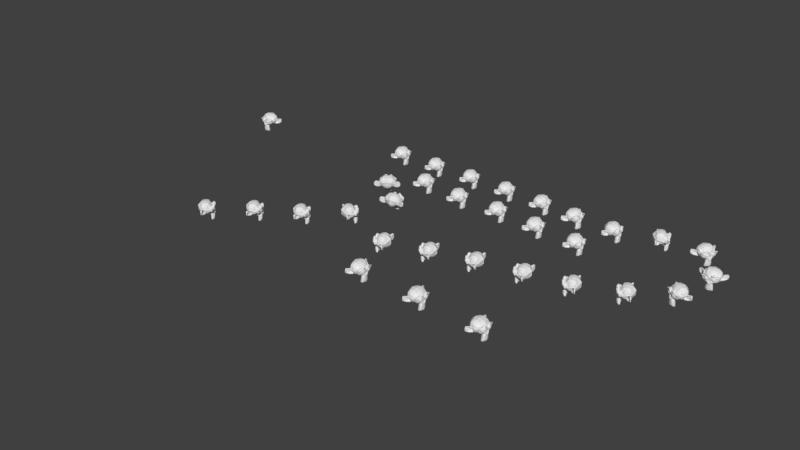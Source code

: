 # Source: clone_curve.blend  (saved by Blender 2.79.1; exported with 4.5.12 LTS)
import bpy
from mathutils import Matrix  # noqa: F401  (used for matrix-valued properties, if any)

bpy.ops.wm.read_factory_settings(use_empty=True)
scene = bpy.context.scene
scene.name = 'Scene'

# ---- collections
col_collection_1 = bpy.data.collections.new('Collection 1'); scene.collection.children.link(col_collection_1)

# ---- world
world_world = bpy.data.worlds.new('World'); scene.world = world_world
world_world.color = (0.05088, 0.05088, 0.05088)
world_world.use_sun_shadow = False
world_world.sun_shadow_jitter_overblur = 0.0
world_world.cycles.sampling_method = 'MANUAL'

# ---- meshes
me_suzanne = bpy.data.meshes.new('Suzanne')
me_suzanne.from_pydata([(0.4375, -0.7656, 0.1641), (-0.4375, -0.7656, 0.1641), (0.5, -0.6875, 0.09375), (-0.5, -0.6875, 0.09375), (0.5469, -0.5781, 0.05469), (-0.5469, -0.5781, 0.05469), (0.3516, -0.6172, -0.02344), (-0.3516, -0.6172, -0.02344), (0.3516, -0.7188, 0.03125), (-0.3516, -0.7188, 0.03125), (0.3516, -0.7812, 0.1328), (-0.3516, -0.7812, 0.1328), (0.2734, -0.7969, 0.1641), (-0.2734, -0.7969, 0.1641), (0.2031, -0.7422, 0.09375), (-0.2031, -0.7422, 0.09375), (0.1562, -0.6484, 0.05469), (-0.1562, -0.6484, 0.05469), (0.07812, -0.6562, 0.2422), (-0.07812, -0.6562, 0.2422), (0.1406, -0.7422, 0.2422), (-0.1406, -0.7422, 0.2422), (0.2422, -0.7969, 0.2422), (-0.2422, -0.7969, 0.2422), (0.2734, -0.7969, 0.3281), (-0.2734, -0.7969, 0.3281), (0.2031, -0.7422, 0.3906), (-0.2031, -0.7422, 0.3906), (0.1562, -0.6484, 0.4375), (-0.1562, -0.6484, 0.4375), (0.3516, -0.6172, 0.5156), (-0.3516, -0.6172, 0.5156), (0.3516, -0.7188, 0.4531), (-0.3516, -0.7188, 0.4531), (0.3516, -0.7812, 0.3594), (-0.3516, -0.7812, 0.3594), (0.4375, -0.7656, 0.3281), (-0.4375, -0.7656, 0.3281), (0.5, -0.6875, 0.3906), (-0.5, -0.6875, 0.3906), (0.5469, -0.5781, 0.4375), (-0.5469, -0.5781, 0.4375), (0.625, -0.5625, 0.2422), (-0.625, -0.5625, 0.2422), (0.5625, -0.6719, 0.2422), (-0.5625, -0.6719, 0.2422), (0.4688, -0.7578, 0.2422), (-0.4688, -0.7578, 0.2422), (0.4766, -0.7734, 0.2422), (-0.4766, -0.7734, 0.2422), (0.4453, -0.7812, 0.3359), (-0.4453, -0.7812, 0.3359), (0.3516, -0.8047, 0.375), (-0.3516, -0.8047, 0.375), (0.2656, -0.8203, 0.3359), (-0.2656, -0.8203, 0.3359), (0.2266, -0.8203, 0.2422), (-0.2266, -0.8203, 0.2422), (0.2656, -0.8203, 0.1562), (-0.2656, -0.8203, 0.1562), (0.3516, -0.8281, 0.2422), (-0.3516, -0.8281, 0.2422), (0.3516, -0.8047, 0.1172), (-0.3516, -0.8047, 0.1172), (0.4453, -0.7812, 0.1562), (-0.4453, -0.7812, 0.1562), (0.0, -0.7422, 0.4297), (0.0, -0.8203, 0.3516), (0.0, -0.7344, -0.6797), (0.0, -0.7812, -0.3203), (0.0, -0.7969, -0.1875), (0.0, -0.7188, -0.7734), (0.0, -0.6016, 0.4062), (0.0, -0.5703, 0.5703), (0.0, 0.5469, 0.8984), (0.0, 0.8516, 0.5625), (0.0, 0.8281, 0.07031), (0.0, 0.3516, -0.3828), (0.2031, -0.5625, -0.1875), (-0.2031, -0.5625, -0.1875), (0.3125, -0.5703, -0.4375), (-0.3125, -0.5703, -0.4375), (0.3516, -0.5703, -0.6953), (-0.3516, -0.5703, -0.6953), (0.3672, -0.5312, -0.8906), (-0.3672, -0.5312, -0.8906), (0.3281, -0.5234, -0.9453), (-0.3281, -0.5234, -0.9453), (0.1797, -0.5547, -0.9688), (-0.1797, -0.5547, -0.9688), (0.0, -0.5781, -0.9844), (0.4375, -0.5312, -0.1406), (-0.4375, -0.5312, -0.1406), (0.6328, -0.5391, -0.03906), (-0.6328, -0.5391, -0.03906), (0.8281, -0.4453, 0.1484), (-0.8281, -0.4453, 0.1484), (0.8594, -0.5938, 0.4297), (-0.8594, -0.5938, 0.4297), (0.7109, -0.625, 0.4844), (-0.7109, -0.625, 0.4844), (0.4922, -0.6875, 0.6016), (-0.4922, -0.6875, 0.6016), (0.3203, -0.7344, 0.7578), (-0.3203, -0.7344, 0.7578), (0.1562, -0.7578, 0.7188), (-0.1562, -0.7578, 0.7188), (0.0625, -0.75, 0.4922), (-0.0625, -0.75, 0.4922), (0.1641, -0.7734, 0.4141), (-0.1641, -0.7734, 0.4141), (0.125, -0.7656, 0.3047), (-0.125, -0.7656, 0.3047), (0.2031, -0.7422, 0.09375), (-0.2031, -0.7422, 0.09375), (0.375, -0.7031, 0.01562), (-0.375, -0.7031, 0.01562), (0.4922, -0.6719, 0.0625), (-0.4922, -0.6719, 0.0625), (0.625, -0.6484, 0.1875), (-0.625, -0.6484, 0.1875), (0.6406, -0.6484, 0.2969), (-0.6406, -0.6484, 0.2969), (0.6016, -0.6641, 0.375), (-0.6016, -0.6641, 0.375), (0.4297, -0.7188, 0.4375), (-0.4297, -0.7188, 0.4375), (0.25, -0.7578, 0.4688), (-0.25, -0.7578, 0.4688), (0.0, -0.7344, -0.7656), (0.1094, -0.7344, -0.7188), (-0.1094, -0.7344, -0.7188), (0.1172, -0.7109, -0.8359), (-0.1172, -0.7109, -0.8359), (0.0625, -0.6953, -0.8828), (-0.0625, -0.6953, -0.8828), (0.0, -0.6875, -0.8906), (0.0, -0.75, -0.1953), (0.0, -0.7422, -0.1406), (0.1016, -0.7422, -0.1484), (-0.1016, -0.7422, -0.1484), (0.125, -0.75, -0.2266), (-0.125, -0.75, -0.2266), (0.08594, -0.7422, -0.2891), (-0.08594, -0.7422, -0.2891), (0.3984, -0.6719, -0.04688), (-0.3984, -0.6719, -0.04688), (0.6172, -0.625, 0.05469), (-0.6172, -0.625, 0.05469), (0.7266, -0.6016, 0.2031), (-0.7266, -0.6016, 0.2031), (0.7422, -0.6562, 0.375), (-0.7422, -0.6562, 0.375), (0.6875, -0.7266, 0.4141), (-0.6875, -0.7266, 0.4141), (0.4375, -0.7969, 0.5469), (-0.4375, -0.7969, 0.5469), (0.3125, -0.8359, 0.6406), (-0.3125, -0.8359, 0.6406), (0.2031, -0.8516, 0.6172), (-0.2031, -0.8516, 0.6172), (0.1016, -0.8438, 0.4297), (-0.1016, -0.8438, 0.4297), (0.125, -0.8125, -0.1016), (-0.125, -0.8125, -0.1016), (0.2109, -0.7109, -0.4453), (-0.2109, -0.7109, -0.4453), (0.25, -0.6875, -0.7031), (-0.25, -0.6875, -0.7031), (0.2656, -0.6641, -0.8203), (-0.2656, -0.6641, -0.8203), (0.2344, -0.6328, -0.9141), (-0.2344, -0.6328, -0.9141), (0.1641, -0.6328, -0.9297), (-0.1641, -0.6328, -0.9297), (0.0, -0.6406, -0.9453), (0.0, -0.7266, 0.04688), (0.0, -0.7656, 0.2109), (0.3281, -0.7422, 0.4766), (-0.3281, -0.7422, 0.4766), (0.1641, -0.75, 0.1406), (-0.1641, -0.75, 0.1406), (0.1328, -0.7578, 0.2109), (-0.1328, -0.7578, 0.2109), (0.1172, -0.7344, -0.6875), (-0.1172, -0.7344, -0.6875), (0.07812, -0.75, -0.4453), (-0.07812, -0.75, -0.4453), (0.0, -0.75, -0.4453), (0.0, -0.7422, -0.3281), (0.09375, -0.7812, -0.2734), (-0.09375, -0.7812, -0.2734), (0.1328, -0.7969, -0.2266), (-0.1328, -0.7969, -0.2266), (0.1094, -0.7812, -0.1328), (-0.1094, -0.7812, -0.1328), (0.03906, -0.7812, -0.125), (-0.03906, -0.7812, -0.125), (0.0, -0.8281, -0.2031), (0.04688, -0.8125, -0.1484), (-0.04688, -0.8125, -0.1484), (0.09375, -0.8125, -0.1562), (-0.09375, -0.8125, -0.1562), (0.1094, -0.8281, -0.2266), (-0.1094, -0.8281, -0.2266), (0.07812, -0.8047, -0.25), (-0.07812, -0.8047, -0.25), (0.0, -0.8047, -0.2891), (0.2578, -0.5547, -0.3125), (-0.2578, -0.5547, -0.3125), (0.1641, -0.7109, -0.2422), (-0.1641, -0.7109, -0.2422), (0.1797, -0.7109, -0.3125), (-0.1797, -0.7109, -0.3125), (0.2344, -0.5547, -0.25), (-0.2344, -0.5547, -0.25), (0.0, -0.6875, -0.875), (0.04688, -0.6875, -0.8672), (-0.04688, -0.6875, -0.8672), (0.09375, -0.7109, -0.8203), (-0.09375, -0.7109, -0.8203), (0.09375, -0.7266, -0.7422), (-0.09375, -0.7266, -0.7422), (0.0, -0.6562, -0.7812), (0.09375, -0.6641, -0.75), (-0.09375, -0.6641, -0.75), (0.09375, -0.6406, -0.8125), (-0.09375, -0.6406, -0.8125), (0.04688, -0.6328, -0.8516), (-0.04688, -0.6328, -0.8516), (0.0, -0.6328, -0.8594), (0.1719, -0.7812, 0.2188), (-0.1719, -0.7812, 0.2188), (0.1875, -0.7734, 0.1562), (-0.1875, -0.7734, 0.1562), (0.3359, -0.7578, 0.4297), (-0.3359, -0.7578, 0.4297), (0.2734, -0.7734, 0.4219), (-0.2734, -0.7734, 0.4219), (0.4219, -0.7734, 0.3984), (-0.4219, -0.7734, 0.3984), (0.5625, -0.6953, 0.3516), (-0.5625, -0.6953, 0.3516), (0.5859, -0.6875, 0.2891), (-0.5859, -0.6875, 0.2891), (0.5781, -0.6797, 0.1953), (-0.5781, -0.6797, 0.1953), (0.4766, -0.7188, 0.1016), (-0.4766, -0.7188, 0.1016), (0.375, -0.7422, 0.0625), (-0.375, -0.7422, 0.0625), (0.2266, -0.7812, 0.1094), (-0.2266, -0.7812, 0.1094), (0.1797, -0.7812, 0.2969), (-0.1797, -0.7812, 0.2969), (0.2109, -0.7812, 0.375), (-0.2109, -0.7812, 0.375), (0.2344, -0.7578, 0.3594), (-0.2344, -0.7578, 0.3594), (0.1953, -0.7578, 0.2969), (-0.1953, -0.7578, 0.2969), (0.2422, -0.7578, 0.125), (-0.2422, -0.7578, 0.125), (0.375, -0.7266, 0.08594), (-0.375, -0.7266, 0.08594), (0.4609, -0.7031, 0.1172), (-0.4609, -0.7031, 0.1172), (0.5469, -0.6719, 0.2109), (-0.5469, -0.6719, 0.2109), (0.5547, -0.6719, 0.2812), (-0.5547, -0.6719, 0.2812), (0.5312, -0.6797, 0.3359), (-0.5312, -0.6797, 0.3359), (0.4141, -0.75, 0.3906), (-0.4141, -0.75, 0.3906), (0.2812, -0.7656, 0.3984), (-0.2812, -0.7656, 0.3984), (0.3359, -0.75, 0.4062), (-0.3359, -0.75, 0.4062), (0.2031, -0.75, 0.1719), (-0.2031, -0.75, 0.1719), (0.1953, -0.75, 0.2266), (-0.1953, -0.75, 0.2266), (0.1094, -0.6094, 0.4609), (-0.1094, -0.6094, 0.4609), (0.1953, -0.6172, 0.6641), (-0.1953, -0.6172, 0.6641), (0.3359, -0.5938, 0.6875), (-0.3359, -0.5938, 0.6875), (0.4844, -0.5547, 0.5547), (-0.4844, -0.5547, 0.5547), (0.6797, -0.4922, 0.4531), (-0.6797, -0.4922, 0.4531), (0.7969, -0.4609, 0.4062), (-0.7969, -0.4609, 0.4062), (0.7734, -0.375, 0.1641), (-0.7734, -0.375, 0.1641), (0.6016, -0.4141, 0.0), (-0.6016, -0.4141, 0.0), (0.4375, -0.4688, -0.09375), (-0.4375, -0.4688, -0.09375), (0.0, -0.2891, 0.8984), (0.0, 0.07812, 0.9844), (0.0, 0.6719, -0.1953), (0.0, -0.1875, -0.4609), (0.0, -0.4609, -0.9766), (0.0, -0.3438, -0.8047), (0.0, -0.3203, -0.5703), (0.0, -0.2812, -0.4844), (0.8516, -0.05469, 0.2344), (-0.8516, -0.05469, 0.2344), (0.8594, 0.04688, 0.3203), (-0.8594, 0.04688, 0.3203), (0.7734, 0.4375, 0.2656), (-0.7734, 0.4375, 0.2656), (0.4609, 0.7031, 0.4375), (-0.4609, 0.7031, 0.4375), (0.7344, -0.07031, -0.04688), (-0.7344, -0.07031, -0.04688), (0.5938, 0.1641, -0.125), (-0.5938, 0.1641, -0.125), (0.6406, 0.4297, -0.007812), (-0.6406, 0.4297, -0.007812), (0.3359, 0.6641, 0.05469), (-0.3359, 0.6641, 0.05469), (0.2344, -0.4062, -0.3516), (-0.2344, -0.4062, -0.3516), (0.1797, -0.2578, -0.4141), (-0.1797, -0.2578, -0.4141), (0.2891, -0.3828, -0.7109), (-0.2891, -0.3828, -0.7109), (0.25, -0.3906, -0.5), (-0.25, -0.3906, -0.5), (0.3281, -0.3984, -0.9141), (-0.3281, -0.3984, -0.9141), (0.1406, -0.3672, -0.7578), (-0.1406, -0.3672, -0.7578), (0.125, -0.3594, -0.5391), (-0.125, -0.3594, -0.5391), (0.1641, -0.4375, -0.9453), (-0.1641, -0.4375, -0.9453), (0.2188, -0.4297, -0.2812), (-0.2188, -0.4297, -0.2812), (0.2109, -0.4688, -0.2266), (-0.2109, -0.4688, -0.2266), (0.2031, -0.5, -0.1719), (-0.2031, -0.5, -0.1719), (0.2109, -0.1641, -0.3906), (-0.2109, -0.1641, -0.3906), (0.2969, 0.2656, -0.3125), (-0.2969, 0.2656, -0.3125), (0.3438, 0.5391, -0.1484), (-0.3438, 0.5391, -0.1484), (0.4531, 0.3828, 0.8672), (-0.4531, 0.3828, 0.8672), (0.4531, 0.07031, 0.9297), (-0.4531, 0.07031, 0.9297), (0.4531, -0.2344, 0.8516), (-0.4531, -0.2344, 0.8516), (0.4609, -0.4297, 0.5234), (-0.4609, -0.4297, 0.5234), (0.7266, -0.3359, 0.4062), (-0.7266, -0.3359, 0.4062), (0.6328, -0.2812, 0.4531), (-0.6328, -0.2812, 0.4531), (0.6406, -0.05469, 0.7031), (-0.6406, -0.05469, 0.7031), (0.7969, -0.125, 0.5625), (-0.7969, -0.125, 0.5625), (0.7969, 0.1172, 0.6172), (-0.7969, 0.1172, 0.6172), (0.6406, 0.1953, 0.75), (-0.6406, 0.1953, 0.75), (0.6406, 0.4453, 0.6797), (-0.6406, 0.4453, 0.6797), (0.7969, 0.3594, 0.5391), (-0.7969, 0.3594, 0.5391), (0.6172, 0.5859, 0.3281), (-0.6172, 0.5859, 0.3281), (0.4844, 0.5469, 0.02344), (-0.4844, 0.5469, 0.02344), (0.8203, 0.2031, 0.3281), (-0.8203, 0.2031, 0.3281), (0.4062, -0.1484, -0.1719), (-0.4062, -0.1484, -0.1719), (0.4297, 0.2109, -0.1953), (-0.4297, 0.2109, -0.1953), (0.8906, 0.2344, 0.4062), (-0.8906, 0.2344, 0.4062), (0.7734, 0.125, -0.1406), (-0.7734, 0.125, -0.1406), (1.039, 0.3281, -0.1016), (-1.039, 0.3281, -0.1016), (1.281, 0.4297, 0.05469), (-1.281, 0.4297, 0.05469), (1.352, 0.4219, 0.3203), (-1.352, 0.4219, 0.3203), (1.234, 0.4219, 0.5078), (-1.234, 0.4219, 0.5078), (1.023, 0.3125, 0.4766), (-1.023, 0.3125, 0.4766), (1.016, 0.2891, 0.4141), (-1.016, 0.2891, 0.4141), (1.188, 0.3906, 0.4375), (-1.188, 0.3906, 0.4375), (1.266, 0.4062, 0.2891), (-1.266, 0.4062, 0.2891), (1.211, 0.4062, 0.07812), (-1.211, 0.4062, 0.07812), (1.031, 0.3047, -0.03906), (-1.031, 0.3047, -0.03906), (0.8281, 0.1328, -0.07031), (-0.8281, 0.1328, -0.07031), (0.9219, 0.2188, 0.3594), (-0.9219, 0.2188, 0.3594), (0.9453, 0.2891, 0.3047), (-0.9453, 0.2891, 0.3047), (0.8828, 0.2109, -0.02344), (-0.8828, 0.2109, -0.02344), (1.039, 0.3672, 0.0), (-1.039, 0.3672, 0.0), (1.188, 0.4453, 0.09375), (-1.188, 0.4453, 0.09375), (1.234, 0.4453, 0.25), (-1.234, 0.4453, 0.25), (1.172, 0.4375, 0.3594), (-1.172, 0.4375, 0.3594), (1.023, 0.3594, 0.3438), (-1.023, 0.3594, 0.3438), (0.8438, 0.2109, 0.2891), (-0.8438, 0.2109, 0.2891), (0.8359, 0.2734, 0.1719), (-0.8359, 0.2734, 0.1719), (0.7578, 0.2734, 0.09375), (-0.7578, 0.2734, 0.09375), (0.8203, 0.2734, 0.08594), (-0.8203, 0.2734, 0.08594), (0.8438, 0.2734, 0.01562), (-0.8438, 0.2734, 0.01562), (0.8125, 0.2734, -0.01562), (-0.8125, 0.2734, -0.01562), (0.7266, 0.07031, 0.0), (-0.7266, 0.07031, 0.0), (0.7188, 0.1719, -0.02344), (-0.7188, 0.1719, -0.02344), (0.7188, 0.1875, 0.03906), (-0.7188, 0.1875, 0.03906), (0.7969, 0.2109, 0.2031), (-0.7969, 0.2109, 0.2031), (0.8906, 0.2656, 0.2422), (-0.8906, 0.2656, 0.2422), (0.8906, 0.3203, 0.2344), (-0.8906, 0.3203, 0.2344), (0.8125, 0.3203, -0.01562), (-0.8125, 0.3203, -0.01562), (0.8516, 0.3203, 0.01562), (-0.8516, 0.3203, 0.01562), (0.8281, 0.3203, 0.07812), (-0.8281, 0.3203, 0.07812), (0.7656, 0.3203, 0.09375), (-0.7656, 0.3203, 0.09375), (0.8438, 0.3203, 0.1719), (-0.8438, 0.3203, 0.1719), (1.039, 0.4141, 0.3281), (-1.039, 0.4141, 0.3281), (1.188, 0.4844, 0.3438), (-1.188, 0.4844, 0.3438), (1.258, 0.4922, 0.2422), (-1.258, 0.4922, 0.2422), (1.211, 0.4844, 0.08594), (-1.211, 0.4844, 0.08594), (1.047, 0.4219, 0.0), (-1.047, 0.4219, 0.0), (0.8828, 0.2656, -0.01562), (-0.8828, 0.2656, -0.01562), (0.9531, 0.3438, 0.2891), (-0.9531, 0.3438, 0.2891), (0.8906, 0.3281, 0.1094), (-0.8906, 0.3281, 0.1094), (0.9375, 0.3359, 0.0625), (-0.9375, 0.3359, 0.0625), (1.0, 0.3672, 0.125), (-1.0, 0.3672, 0.125), (0.9609, 0.3516, 0.1719), (-0.9609, 0.3516, 0.1719), (1.016, 0.375, 0.2344), (-1.016, 0.375, 0.2344), (1.055, 0.3828, 0.1875), (-1.055, 0.3828, 0.1875), (1.109, 0.3906, 0.2109), (-1.109, 0.3906, 0.2109), (1.086, 0.3906, 0.2734), (-1.086, 0.3906, 0.2734), (1.023, 0.4844, 0.4375), (-1.023, 0.4844, 0.4375), (1.25, 0.5469, 0.4688), (-1.25, 0.5469, 0.4688), (1.367, 0.5, 0.2969), (-1.367, 0.5, 0.2969), (1.312, 0.5312, 0.05469), (-1.312, 0.5312, 0.05469), (1.039, 0.4922, -0.08594), (-1.039, 0.4922, -0.08594), (0.7891, 0.3281, -0.125), (-0.7891, 0.3281, -0.125), (0.8594, 0.3828, 0.3828), (-0.8594, 0.3828, 0.3828)], [], [(46, 0, 2, 44), (3, 1, 47, 45), (44, 2, 4, 42), (5, 3, 45, 43), (2, 8, 6, 4), (7, 9, 3, 5), (0, 10, 8, 2), (9, 11, 1, 3), (10, 12, 14, 8), (15, 13, 11, 9), (8, 14, 16, 6), (17, 15, 9, 7), (14, 20, 18, 16), (19, 21, 15, 17), (12, 22, 20, 14), (21, 23, 13, 15), (22, 24, 26, 20), (27, 25, 23, 21), (20, 26, 28, 18), (29, 27, 21, 19), (26, 32, 30, 28), (31, 33, 27, 29), (24, 34, 32, 26), (33, 35, 25, 27), (34, 36, 38, 32), (39, 37, 35, 33), (32, 38, 40, 30), (41, 39, 33, 31), (38, 44, 42, 40), (43, 45, 39, 41), (36, 46, 44, 38), (45, 47, 37, 39), (46, 36, 50, 48), (51, 37, 47, 49), (36, 34, 52, 50), (53, 35, 37, 51), (34, 24, 54, 52), (55, 25, 35, 53), (24, 22, 56, 54), (57, 23, 25, 55), (22, 12, 58, 56), (59, 13, 23, 57), (12, 10, 62, 58), (63, 11, 13, 59), (10, 0, 64, 62), (65, 1, 11, 63), (0, 46, 48, 64), (49, 47, 1, 65), (60, 64, 48), (49, 65, 61), (62, 64, 60), (61, 65, 63), (60, 58, 62), (63, 59, 61), (60, 56, 58), (59, 57, 61), (60, 54, 56), (57, 55, 61), (60, 52, 54), (55, 53, 61), (60, 50, 52), (53, 51, 61), (60, 48, 50), (51, 49, 61), (88, 173, 175, 90), (175, 174, 89, 90), (86, 171, 173, 88), (174, 172, 87, 89), (84, 169, 171, 86), (172, 170, 85, 87), (82, 167, 169, 84), (170, 168, 83, 85), (80, 165, 167, 82), (168, 166, 81, 83), (78, 91, 145, 163), (146, 92, 79, 164), (91, 93, 147, 145), (148, 94, 92, 146), (93, 95, 149, 147), (150, 96, 94, 148), (95, 97, 151, 149), (152, 98, 96, 150), (97, 99, 153, 151), (154, 100, 98, 152), (99, 101, 155, 153), (156, 102, 100, 154), (101, 103, 157, 155), (158, 104, 102, 156), (103, 105, 159, 157), (160, 106, 104, 158), (105, 107, 161, 159), (162, 108, 106, 160), (107, 66, 67, 161), (67, 66, 108, 162), (109, 127, 159, 161), (160, 128, 110, 162), (127, 178, 157, 159), (158, 179, 128, 160), (125, 155, 157, 178), (158, 156, 126, 179), (123, 153, 155, 125), (156, 154, 124, 126), (121, 151, 153, 123), (154, 152, 122, 124), (119, 149, 151, 121), (152, 150, 120, 122), (117, 147, 149, 119), (150, 148, 118, 120), (115, 145, 147, 117), (148, 146, 116, 118), (113, 163, 145, 115), (146, 164, 114, 116), (113, 180, 176, 163), (176, 181, 114, 164), (109, 161, 67, 111), (67, 162, 110, 112), (111, 67, 177, 182), (177, 67, 112, 183), (176, 180, 182, 177), (183, 181, 176, 177), (134, 136, 175, 173), (175, 136, 135, 174), (132, 134, 173, 171), (174, 135, 133, 172), (130, 132, 171, 169), (172, 133, 131, 170), (165, 186, 184, 167), (185, 187, 166, 168), (130, 169, 167, 184), (168, 170, 131, 185), (143, 189, 188, 186), (188, 189, 144, 187), (184, 186, 188, 68), (188, 187, 185, 68), (129, 130, 184, 68), (185, 131, 129, 68), (141, 192, 190, 143), (191, 193, 142, 144), (139, 194, 192, 141), (193, 195, 140, 142), (138, 196, 194, 139), (195, 197, 138, 140), (137, 70, 196, 138), (197, 70, 137, 138), (189, 143, 190, 69), (191, 144, 189, 69), (69, 190, 205, 207), (206, 191, 69, 207), (70, 198, 199, 196), (200, 198, 70, 197), (196, 199, 201, 194), (202, 200, 197, 195), (194, 201, 203, 192), (204, 202, 195, 193), (192, 203, 205, 190), (206, 204, 193, 191), (198, 203, 201, 199), (202, 204, 198, 200), (198, 207, 205, 203), (206, 207, 198, 204), (138, 139, 163, 176), (164, 140, 138, 176), (139, 141, 210, 163), (211, 142, 140, 164), (141, 143, 212, 210), (213, 144, 142, 211), (143, 186, 165, 212), (166, 187, 144, 213), (80, 208, 212, 165), (213, 209, 81, 166), (208, 214, 210, 212), (211, 215, 209, 213), (78, 163, 210, 214), (211, 164, 79, 215), (130, 129, 71, 221), (71, 129, 131, 222), (132, 130, 221, 219), (222, 131, 133, 220), (134, 132, 219, 217), (220, 133, 135, 218), (136, 134, 217, 216), (218, 135, 136, 216), (216, 217, 228, 230), (229, 218, 216, 230), (217, 219, 226, 228), (227, 220, 218, 229), (219, 221, 224, 226), (225, 222, 220, 227), (221, 71, 223, 224), (223, 71, 222, 225), (223, 230, 228, 224), (229, 230, 223, 225), (224, 228, 226), (227, 229, 225), (182, 180, 233, 231), (234, 181, 183, 232), (111, 182, 231, 253), (232, 183, 112, 254), (109, 111, 253, 255), (254, 112, 110, 256), (180, 113, 251, 233), (252, 114, 181, 234), (113, 115, 249, 251), (250, 116, 114, 252), (115, 117, 247, 249), (248, 118, 116, 250), (117, 119, 245, 247), (246, 120, 118, 248), (119, 121, 243, 245), (244, 122, 120, 246), (121, 123, 241, 243), (242, 124, 122, 244), (123, 125, 239, 241), (240, 126, 124, 242), (125, 178, 235, 239), (236, 179, 126, 240), (178, 127, 237, 235), (238, 128, 179, 236), (127, 109, 255, 237), (256, 110, 128, 238), (237, 255, 257, 275), (258, 256, 238, 276), (235, 237, 275, 277), (276, 238, 236, 278), (239, 235, 277, 273), (278, 236, 240, 274), (241, 239, 273, 271), (274, 240, 242, 272), (243, 241, 271, 269), (272, 242, 244, 270), (245, 243, 269, 267), (270, 244, 246, 268), (247, 245, 267, 265), (268, 246, 248, 266), (249, 247, 265, 263), (266, 248, 250, 264), (251, 249, 263, 261), (264, 250, 252, 262), (233, 251, 261, 279), (262, 252, 234, 280), (255, 253, 259, 257), (260, 254, 256, 258), (253, 231, 281, 259), (282, 232, 254, 260), (231, 233, 279, 281), (280, 234, 232, 282), (66, 107, 283, 72), (284, 108, 66, 72), (107, 105, 285, 283), (286, 106, 108, 284), (105, 103, 287, 285), (288, 104, 106, 286), (103, 101, 289, 287), (290, 102, 104, 288), (101, 99, 291, 289), (292, 100, 102, 290), (99, 97, 293, 291), (294, 98, 100, 292), (97, 95, 295, 293), (296, 96, 98, 294), (95, 93, 297, 295), (298, 94, 96, 296), (93, 91, 299, 297), (300, 92, 94, 298), (307, 308, 327, 337), (328, 308, 307, 338), (306, 307, 337, 335), (338, 307, 306, 336), (305, 306, 335, 339), (336, 306, 305, 340), (88, 90, 305, 339), (305, 90, 89, 340), (86, 88, 339, 333), (340, 89, 87, 334), (84, 86, 333, 329), (334, 87, 85, 330), (82, 84, 329, 331), (330, 85, 83, 332), (329, 335, 337, 331), (338, 336, 330, 332), (329, 333, 339, 335), (340, 334, 330, 336), (325, 331, 337, 327), (338, 332, 326, 328), (80, 82, 331, 325), (332, 83, 81, 326), (208, 341, 343, 214), (344, 342, 209, 215), (80, 325, 341, 208), (342, 326, 81, 209), (78, 214, 343, 345), (344, 215, 79, 346), (78, 345, 299, 91), (300, 346, 79, 92), (76, 323, 351, 303), (352, 324, 76, 303), (303, 351, 349, 77), (350, 352, 303, 77), (77, 349, 347, 304), (348, 350, 77, 304), (304, 347, 327, 308), (328, 348, 304, 308), (325, 327, 347, 341), (348, 328, 326, 342), (295, 297, 317, 309), (318, 298, 296, 310), (75, 315, 323, 76), (324, 316, 75, 76), (301, 357, 355, 302), (356, 358, 301, 302), (302, 355, 353, 74), (354, 356, 302, 74), (74, 353, 315, 75), (316, 354, 74, 75), (291, 293, 361, 363), (362, 294, 292, 364), (363, 361, 367, 365), (368, 362, 364, 366), (365, 367, 369, 371), (370, 368, 366, 372), (371, 369, 375, 373), (376, 370, 372, 374), (313, 377, 373, 375), (374, 378, 314, 376), (315, 353, 373, 377), (374, 354, 316, 378), (353, 355, 371, 373), (372, 356, 354, 374), (355, 357, 365, 371), (366, 358, 356, 372), (357, 359, 363, 365), (364, 360, 358, 366), (289, 291, 363, 359), (364, 292, 290, 360), (73, 359, 357, 301), (358, 360, 73, 301), (283, 285, 287, 289), (288, 286, 284, 290), (283, 289, 359, 73), (360, 290, 284, 73), (72, 283, 73), (73, 284, 72), (293, 295, 309, 361), (310, 296, 294, 362), (309, 311, 367, 361), (368, 312, 310, 362), (311, 381, 369, 367), (370, 382, 312, 368), (313, 375, 369, 381), (370, 376, 314, 382), (347, 349, 385, 383), (386, 350, 348, 384), (317, 383, 385, 319), (386, 384, 318, 320), (297, 299, 383, 317), (384, 300, 298, 318), (299, 343, 341, 383), (342, 344, 300, 384), (341, 347, 383), (384, 348, 342), (299, 345, 343), (344, 346, 300), (313, 321, 379, 377), (380, 322, 314, 378), (315, 377, 379, 323), (380, 378, 316, 324), (319, 385, 379, 321), (380, 386, 320, 322), (349, 351, 379, 385), (380, 352, 350, 386), (323, 379, 351), (352, 380, 324), (399, 387, 413, 401), (414, 388, 400, 402), (399, 401, 403, 397), (404, 402, 400, 398), (397, 403, 405, 395), (406, 404, 398, 396), (395, 405, 407, 393), (408, 406, 396, 394), (393, 407, 409, 391), (410, 408, 394, 392), (391, 409, 411, 389), (412, 410, 392, 390), (409, 419, 417, 411), (418, 420, 410, 412), (407, 421, 419, 409), (420, 422, 408, 410), (405, 423, 421, 407), (422, 424, 406, 408), (403, 425, 423, 405), (424, 426, 404, 406), (401, 427, 425, 403), (426, 428, 402, 404), (401, 413, 415, 427), (416, 414, 402, 428), (317, 319, 443, 441), (444, 320, 318, 442), (319, 389, 411, 443), (412, 390, 320, 444), (309, 317, 441, 311), (442, 318, 310, 312), (381, 429, 413, 387), (414, 430, 382, 388), (411, 417, 439, 443), (440, 418, 412, 444), (437, 445, 443, 439), (444, 446, 438, 440), (433, 445, 437, 435), (438, 446, 434, 436), (431, 447, 445, 433), (446, 448, 432, 434), (429, 447, 431, 449), (432, 448, 430, 450), (413, 429, 449, 415), (450, 430, 414, 416), (311, 447, 429, 381), (430, 448, 312, 382), (311, 441, 445, 447), (446, 442, 312, 448), (441, 443, 445), (446, 444, 442), (415, 449, 451, 475), (452, 450, 416, 476), (449, 431, 461, 451), (462, 432, 450, 452), (431, 433, 459, 461), (460, 434, 432, 462), (433, 435, 457, 459), (458, 436, 434, 460), (435, 437, 455, 457), (456, 438, 436, 458), (437, 439, 453, 455), (454, 440, 438, 456), (439, 417, 473, 453), (474, 418, 440, 454), (427, 415, 475, 463), (476, 416, 428, 464), (425, 427, 463, 465), (464, 428, 426, 466), (423, 425, 465, 467), (466, 426, 424, 468), (421, 423, 467, 469), (468, 424, 422, 470), (419, 421, 469, 471), (470, 422, 420, 472), (417, 419, 471, 473), (472, 420, 418, 474), (457, 455, 479, 477), (480, 456, 458, 478), (477, 479, 481, 483), (482, 480, 478, 484), (483, 481, 487, 485), (488, 482, 484, 486), (485, 487, 489, 491), (490, 488, 486, 492), (463, 475, 485, 491), (486, 476, 464, 492), (451, 483, 485, 475), (486, 484, 452, 476), (451, 461, 477, 483), (478, 462, 452, 484), (457, 477, 461, 459), (462, 478, 458, 460), (453, 473, 479, 455), (480, 474, 454, 456), (471, 481, 479, 473), (480, 482, 472, 474), (469, 487, 481, 471), (482, 488, 470, 472), (467, 489, 487, 469), (488, 490, 468, 470), (465, 491, 489, 467), (490, 492, 466, 468), (463, 491, 465), (466, 492, 464), (391, 389, 503, 501), (504, 390, 392, 502), (393, 391, 501, 499), (502, 392, 394, 500), (395, 393, 499, 497), (500, 394, 396, 498), (397, 395, 497, 495), (498, 396, 398, 496), (399, 397, 495, 493), (496, 398, 400, 494), (387, 399, 493, 505), (494, 400, 388, 506), (493, 501, 503, 505), (504, 502, 494, 506), (493, 495, 499, 501), (500, 496, 494, 502), (495, 497, 499), (500, 498, 496), (313, 381, 387, 505), (388, 382, 314, 506), (313, 505, 503, 321), (504, 506, 314, 322), (319, 321, 503, 389), (504, 322, 320, 390)])
me_suzanne.use_remesh_preserve_volume = False
me_suzanne.use_remesh_preserve_attributes = False
me_suzanne.use_mirror_vertex_groups = False
me_suzanne.update()

# ---- curves / text
cu_beziercurve = bpy.data.curves.new('BezierCurve', 'CURVE')
cu_beziercurve.dimensions = '3D'
_sp = cu_beziercurve.splines.new('BEZIER'); _sp.bezier_points.add(7)
_sp.bezier_points.foreach_set('co', [12.21, 0.8449, -0.9015, 28.64, 0.8694, -1.142, 39.77, -0.9323, -0.5521, 48.61, 0.5879, -0.5521, 50.64, -6.298, -0.5521, 43.01, -11.87, -0.5844, 35.29, -13.6, -0.5926, 24.33, -16.61, -0.6162])
_sp.bezier_points.foreach_set('handle_left', [5.796, 0.8354, -0.8078, 22.24, 1.378, -1.263, 35.36, -0.9544, -0.6688, 45.64, 2.439, -0.5521, 51.54, -3.643, -0.5463, 46.37, -10.35, -0.576, 38.29, -12.86, -0.5878, 28.61, -15.43, -0.607])
_sp.bezier_points.foreach_set('handle_right', [18.62, 0.8545, -0.9953, 33.03, 0.5197, -1.058, 43.27, -0.9147, -0.4594, 50.99, -0.8932, -0.5521, 49.46, -9.794, -0.5598, 40.2, -13.15, -0.5914, 30.99, -14.68, -0.5995, 20.06, -17.78, -0.6255])
for _p, _l, _r in zip(_sp.bezier_points, ['AUTO', 'AUTO', 'AUTO', 'AUTO', 'AUTO', 'AUTO', 'AUTO', 'AUTO'], ['AUTO', 'AUTO', 'AUTO', 'AUTO', 'AUTO', 'AUTO', 'AUTO', 'AUTO']): _p.handle_left_type = _l; _p.handle_right_type = _r
_sp.order_v = 1
_sp.use_bezier_u = True
_sp = cu_beziercurve.splines.new('BEZIER'); _sp.bezier_points.add(4)
_sp.bezier_points.foreach_set('co', [7.149, -23.09, -0.09364, 20.16, -10.4, -0.09364, 16.85, -6.211, -0.09364, 24.97, -5.191, -0.09364, 38.65, -5.921, -0.2151])
_sp.bezier_points.foreach_set('handle_left', [2.069, -28.04, -0.09364, 19.7, -17.48, -0.09364, 16.06, -8.14, -0.09364, 21.78, -5.305, -0.07942, 33.31, -5.636, -0.1677])
_sp.bezier_points.foreach_set('handle_right', [12.23, -18.13, -0.09364, 20.3, -8.321, -0.09364, 18.06, -3.254, -0.09364, 30.31, -4.999, -0.1175, 43.99, -6.207, -0.2625])
for _p, _l, _r in zip(_sp.bezier_points, ['AUTO', 'AUTO', 'AUTO', 'AUTO', 'AUTO'], ['AUTO', 'AUTO', 'AUTO', 'AUTO', 'AUTO']): _p.handle_left_type = _l; _p.handle_right_type = _r
_sp.order_v = 1
_sp.use_bezier_u = True
_sp = cu_beziercurve.splines.new('BEZIER'); _sp.bezier_points.add(1)
_sp.bezier_points.foreach_set('co', [26.71, -22.52, -0.09364, 40.39, -23.25, -0.2151])
_sp.bezier_points.foreach_set('handle_left', [21.37, -22.24, -0.04622, 35.05, -22.97, -0.1677])
_sp.bezier_points.foreach_set('handle_right', [32.05, -22.81, -0.1411, 45.73, -23.54, -0.2625])
for _p, _l, _r in zip(_sp.bezier_points, ['AUTO', 'AUTO'], ['AUTO', 'AUTO']): _p.handle_left_type = _l; _p.handle_right_type = _r
_sp.order_v = 1
_sp.use_bezier_u = True
cu_beziercurve.use_path = True
cu_beziercurve.use_path_clamp = True
cu_beziercurve.bevel_resolution = 0
cu_beziercurve.render_resolution_u = 18
cu_beziercurve.fill_mode = 'HALF'

# ---- objects
ob_animation_nodes_object_container = bpy.data.objects.new('Animation Nodes Object Container', None)
ob_instance_zceiw_30 = bpy.data.objects.new('instance_zceiw_30', me_suzanne)
ob_instance_zceiw_29 = bpy.data.objects.new('instance_zceiw_29', me_suzanne)
ob_instance_zceiw_28 = bpy.data.objects.new('instance_zceiw_28', me_suzanne)
ob_instance_zceiw_27 = bpy.data.objects.new('instance_zceiw_27', me_suzanne)
ob_instance_zceiw_26 = bpy.data.objects.new('instance_zceiw_26', me_suzanne)
ob_instance_zceiw_25 = bpy.data.objects.new('instance_zceiw_25', me_suzanne)
ob_instance_zceiw_24 = bpy.data.objects.new('instance_zceiw_24', me_suzanne)
ob_instance_zceiw_23 = bpy.data.objects.new('instance_zceiw_23', me_suzanne)
ob_instance_zceiw_22 = bpy.data.objects.new('instance_zceiw_22', me_suzanne)
ob_instance_zceiw_21 = bpy.data.objects.new('instance_zceiw_21', me_suzanne)
ob_instance_zceiw_20 = bpy.data.objects.new('instance_zceiw_20', me_suzanne)
ob_instance_zceiw_19 = bpy.data.objects.new('instance_zceiw_19', me_suzanne)
ob_instance_zceiw_18 = bpy.data.objects.new('instance_zceiw_18', me_suzanne)
ob_instance_zceiw_17 = bpy.data.objects.new('instance_zceiw_17', me_suzanne)
ob_instance_zceiw_16 = bpy.data.objects.new('instance_zceiw_16', me_suzanne)
ob_instance_zceiw_15 = bpy.data.objects.new('instance_zceiw_15', me_suzanne)
ob_instance_zceiw_14 = bpy.data.objects.new('instance_zceiw_14', me_suzanne)
ob_instance_zceiw_13 = bpy.data.objects.new('instance_zceiw_13', me_suzanne)
ob_instance_zceiw_12 = bpy.data.objects.new('instance_zceiw_12', me_suzanne)
ob_instance_zceiw_11 = bpy.data.objects.new('instance_zceiw_11', me_suzanne)
ob_instance_zceiw_10 = bpy.data.objects.new('instance_zceiw_10', me_suzanne)
ob_instance_zceiw_9 = bpy.data.objects.new('instance_zceiw_9', me_suzanne)
ob_instance_zceiw_8 = bpy.data.objects.new('instance_zceiw_8', me_suzanne)
ob_instance_zceiw_7 = bpy.data.objects.new('instance_zceiw_7', me_suzanne)
ob_instance_zceiw_6 = bpy.data.objects.new('instance_zceiw_6', me_suzanne)
ob_instance_zceiw_5 = bpy.data.objects.new('instance_zceiw_5', me_suzanne)
ob_instance_zceiw_4 = bpy.data.objects.new('instance_zceiw_4', me_suzanne)
ob_instance_zceiw_3 = bpy.data.objects.new('instance_zceiw_3', me_suzanne)
ob_instance_zceiw_2 = bpy.data.objects.new('instance_zceiw_2', me_suzanne)
ob_instance_zceiw_1 = bpy.data.objects.new('instance_zceiw_1', me_suzanne)
ob_instance_zceiw_0 = bpy.data.objects.new('instance_zceiw_0', me_suzanne)
ob_beziercurve = bpy.data.objects.new('BezierCurve', cu_beziercurve)
ob_suzanne = bpy.data.objects.new('Suzanne', me_suzanne)

# ---- transforms, parenting, visibility, modifiers, constraints
ob_animation_nodes_object_container.location = (0.0, 0.0, 0.0)
ob_animation_nodes_object_container.empty_image_offset = (0.0, 0.0)
ob_animation_nodes_object_container.hide_select = True
ob_animation_nodes_object_container.hide_render = True
ob_animation_nodes_object_container.lineart.crease_threshold = 0.0
ob_instance_zceiw_30.parent = ob_animation_nodes_object_container
ob_instance_zceiw_30.location = (40.39, -23.25, -0.2151)
ob_instance_zceiw_30.rotation_euler = (0.008868, -4.249e-09, 1.517)
ob_instance_zceiw_30.lineart.crease_threshold = 0.0
ob_instance_zceiw_29.parent = ob_animation_nodes_object_container
ob_instance_zceiw_29.location = (33.55, -22.89, -0.1544)
ob_instance_zceiw_29.rotation_euler = (0.008868, 7.276e-10, 1.517)
ob_instance_zceiw_29.lineart.crease_threshold = 0.0
ob_instance_zceiw_28.parent = ob_animation_nodes_object_container
ob_instance_zceiw_28.location = (26.71, -22.52, -0.09364)
ob_instance_zceiw_28.rotation_euler = (0.008868, -2.91e-11, 1.517)
ob_instance_zceiw_28.lineart.crease_threshold = 0.0
ob_instance_zceiw_27.parent = ob_animation_nodes_object_container
ob_instance_zceiw_27.location = (38.65, -5.921, -0.2151)
ob_instance_zceiw_27.rotation_euler = (0.008869, -0.001416, 1.517)
ob_instance_zceiw_27.lineart.crease_threshold = 0.0
ob_instance_zceiw_26.parent = ob_animation_nodes_object_container
ob_instance_zceiw_26.location = (33.92, -5.563, -0.1679)
ob_instance_zceiw_26.rotation_euler = (0.01067, -0.001055, 1.481)
ob_instance_zceiw_26.lineart.crease_threshold = 0.0
ob_instance_zceiw_25.parent = ob_animation_nodes_object_container
ob_instance_zceiw_25.location = (29.28, -5.21, -0.1215)
ob_instance_zceiw_25.rotation_euler = (0.008498, -0.001472, 1.525)
ob_instance_zceiw_25.lineart.crease_threshold = 0.0
ob_instance_zceiw_24.parent = ob_animation_nodes_object_container
ob_instance_zceiw_24.location = (24.55, -5.194, -0.09193)
ob_instance_zceiw_24.rotation_euler = (0.003651, -0.001849, 1.552)
ob_instance_zceiw_24.lineart.crease_threshold = 0.0
ob_instance_zceiw_23.parent = ob_animation_nodes_object_container
ob_instance_zceiw_23.location = (19.81, -4.611, -0.08878)
ob_instance_zceiw_23.rotation_euler = (-0.001416, -0.001436, 1.526)
ob_instance_zceiw_23.lineart.crease_threshold = 0.0
ob_instance_zceiw_22.parent = ob_animation_nodes_object_container
ob_instance_zceiw_22.location = (16.93, -7.225, -0.09364)
ob_instance_zceiw_22.rotation_euler = (3.964e-08, 3.62e-08, -2.556)
ob_instance_zceiw_22.lineart.crease_threshold = 0.0
ob_instance_zceiw_21.parent = ob_animation_nodes_object_container
ob_instance_zceiw_21.location = (20.14, -10.07, -0.09364)
ob_instance_zceiw_21.rotation_euler = (-1.198e-08, 4.254e-09, -2.972)
ob_instance_zceiw_21.lineart.crease_threshold = 0.0
ob_instance_zceiw_20.parent = ob_animation_nodes_object_container
ob_instance_zceiw_20.location = (18.54, -14.81, -0.09364)
ob_instance_zceiw_20.rotation_euler = (0.0, 0.0, 2.48)
ob_instance_zceiw_20.lineart.crease_threshold = 0.0
ob_instance_zceiw_19.parent = ob_animation_nodes_object_container
ob_instance_zceiw_19.location = (14.96, -17.82, -0.09364)
ob_instance_zceiw_19.rotation_euler = (-4.015e-10, -5.754e-12, 2.13)
ob_instance_zceiw_19.lineart.crease_threshold = 0.0
ob_instance_zceiw_18.parent = ob_animation_nodes_object_container
ob_instance_zceiw_18.location = (10.91, -20.23, -0.09364)
ob_instance_zceiw_18.rotation_euler = (-1.854e-10, -1.646e-12, 2.129)
ob_instance_zceiw_18.lineart.crease_threshold = 0.0
ob_instance_zceiw_17.parent = ob_animation_nodes_object_container
ob_instance_zceiw_17.location = (7.149, -23.09, -0.09364)
ob_instance_zceiw_17.rotation_euler = (0.0, 0.0, 2.344)
ob_instance_zceiw_17.lineart.crease_threshold = 0.0
ob_instance_zceiw_16.parent = ob_animation_nodes_object_container
ob_instance_zceiw_16.location = (24.33, -16.61, -0.6162)
ob_instance_zceiw_16.rotation_euler = (0.002082, 0.02042, -1.303)
ob_instance_zceiw_16.lineart.crease_threshold = 0.0
ob_instance_zceiw_15.parent = ob_animation_nodes_object_container
ob_instance_zceiw_15.location = (28.8, -15.35, -0.6059)
ob_instance_zceiw_15.rotation_euler = (0.002292, 0.0204, -1.294)
ob_instance_zceiw_15.lineart.crease_threshold = 0.0
ob_instance_zceiw_14.parent = ob_animation_nodes_object_container
ob_instance_zceiw_14.location = (33.2, -14.14, -0.5963)
ob_instance_zceiw_14.rotation_euler = (0.001846, 0.02044, -1.314)
ob_instance_zceiw_14.lineart.crease_threshold = 0.0
ob_instance_zceiw_13.parent = ob_animation_nodes_object_container
ob_instance_zceiw_13.location = (37.76, -13.14, -0.59)
ob_instance_zceiw_13.rotation_euler = (0.0005761, 0.02057, -1.43)
ob_instance_zceiw_13.lineart.crease_threshold = 0.0
ob_instance_zceiw_12.parent = ob_animation_nodes_object_container
ob_instance_zceiw_12.location = (42.21, -12.2, -0.5861)
ob_instance_zceiw_12.rotation_euler = (0.001809, 0.02038, -1.212)
ob_instance_zceiw_12.lineart.crease_threshold = 0.0
ob_instance_zceiw_11.parent = ob_animation_nodes_object_container
ob_instance_zceiw_11.location = (46.52, -10.39, -0.5728)
ob_instance_zceiw_11.rotation_euler = (0.003685, 0.02021, -1.143)
ob_instance_zceiw_11.lineart.crease_threshold = 0.0
ob_instance_zceiw_10.parent = ob_animation_nodes_object_container
ob_instance_zceiw_10.location = (50.04, -7.594, -0.5558)
ob_instance_zceiw_10.rotation_euler = (0.003017, 0.01846, -0.5478)
ob_instance_zceiw_10.lineart.crease_threshold = 0.0
ob_instance_zceiw_9.parent = ob_animation_nodes_object_container
ob_instance_zceiw_9.location = (50.99, -3.094, -0.5496)
ob_instance_zceiw_9.rotation_euler = (-0.0003063, 0.01733, 0.1379)
ob_instance_zceiw_9.lineart.crease_threshold = 0.0
ob_instance_zceiw_8.parent = ob_animation_nodes_object_container
ob_instance_zceiw_8.location = (48.53, 0.6376, -0.5521)
ob_instance_zceiw_8.rotation_euler = (0.0004882, 0.01752, 1.036)
ob_instance_zceiw_8.lineart.crease_threshold = 0.0
ob_instance_zceiw_7.parent = ob_animation_nodes_object_container
ob_instance_zceiw_7.location = (44.14, 0.4184, -0.5154)
ob_instance_zceiw_7.rotation_euler = (0.006537, 0.01099, 1.993)
ob_instance_zceiw_7.lineart.crease_threshold = 0.0
ob_instance_zceiw_6.parent = ob_animation_nodes_object_container
ob_instance_zceiw_6.location = (39.79, -0.9321, -0.5515)
ob_instance_zceiw_6.rotation_euler = (-0.02628, 0.005496, 1.58)
ob_instance_zceiw_6.lineart.crease_threshold = 0.0
ob_instance_zceiw_5.parent = ob_animation_nodes_object_container
ob_instance_zceiw_5.location = (35.15, -0.3939, -0.7907)
ob_instance_zceiw_5.rotation_euler = (-0.06952, -0.005732, 1.351)
ob_instance_zceiw_5.lineart.crease_threshold = 0.0
ob_instance_zceiw_4.parent = ob_animation_nodes_object_container
ob_instance_zceiw_4.location = (30.7, 0.6088, -1.076)
ob_instance_zceiw_4.rotation_euler = (-0.04392, -0.003526, 1.401)
ob_instance_zceiw_4.lineart.crease_threshold = 0.0
ob_instance_zceiw_3.parent = ob_animation_nodes_object_container
ob_instance_zceiw_3.location = (26.02, 1.03, -1.171)
ob_instance_zceiw_3.rotation_euler = (-0.003599, 4.355e-05, 1.528)
ob_instance_zceiw_3.lineart.crease_threshold = 0.0
ob_instance_zceiw_2.parent = ob_animation_nodes_object_container
ob_instance_zceiw_2.location = (21.43, 1.075, -1.126)
ob_instance_zceiw_2.rotation_euler = (0.02185, -0.0003995, 1.59)
ob_instance_zceiw_2.lineart.crease_threshold = 0.0
ob_instance_zceiw_1.parent = ob_animation_nodes_object_container
ob_instance_zceiw_1.location = (16.85, 0.9331, -1.003)
ob_instance_zceiw_1.rotation_euler = (0.0275, -0.0006571, 1.603)
ob_instance_zceiw_1.lineart.crease_threshold = 0.0
ob_instance_zceiw_0.parent = ob_animation_nodes_object_container
ob_instance_zceiw_0.location = (12.21, 0.8449, -0.9015)
ob_instance_zceiw_0.rotation_euler = (0.01462, -1.819e-12, 1.572)
ob_instance_zceiw_0.lineart.crease_threshold = 0.0
ob_beziercurve.location = (0.0, 0.0, 0.0)
ob_beziercurve.lineart.crease_threshold = 0.0
ob_suzanne.location = (-4.675, -2.946, 0.0)
ob_suzanne.lineart.crease_threshold = 0.0

# ---- collection membership
col_collection_1.objects.link(ob_animation_nodes_object_container)
col_collection_1.objects.link(ob_instance_zceiw_30)
col_collection_1.objects.link(ob_instance_zceiw_29)
col_collection_1.objects.link(ob_instance_zceiw_28)
col_collection_1.objects.link(ob_instance_zceiw_27)
col_collection_1.objects.link(ob_instance_zceiw_26)
col_collection_1.objects.link(ob_instance_zceiw_25)
col_collection_1.objects.link(ob_instance_zceiw_24)
col_collection_1.objects.link(ob_instance_zceiw_23)
col_collection_1.objects.link(ob_instance_zceiw_22)
col_collection_1.objects.link(ob_instance_zceiw_21)
col_collection_1.objects.link(ob_instance_zceiw_20)
col_collection_1.objects.link(ob_instance_zceiw_19)
col_collection_1.objects.link(ob_instance_zceiw_18)
col_collection_1.objects.link(ob_instance_zceiw_17)
col_collection_1.objects.link(ob_instance_zceiw_16)
col_collection_1.objects.link(ob_instance_zceiw_15)
col_collection_1.objects.link(ob_instance_zceiw_14)
col_collection_1.objects.link(ob_instance_zceiw_13)
col_collection_1.objects.link(ob_instance_zceiw_12)
col_collection_1.objects.link(ob_instance_zceiw_11)
col_collection_1.objects.link(ob_instance_zceiw_10)
col_collection_1.objects.link(ob_instance_zceiw_9)
col_collection_1.objects.link(ob_instance_zceiw_8)
col_collection_1.objects.link(ob_instance_zceiw_7)
col_collection_1.objects.link(ob_instance_zceiw_6)
col_collection_1.objects.link(ob_instance_zceiw_5)
col_collection_1.objects.link(ob_instance_zceiw_4)
col_collection_1.objects.link(ob_instance_zceiw_3)
col_collection_1.objects.link(ob_instance_zceiw_2)
col_collection_1.objects.link(ob_instance_zceiw_1)
col_collection_1.objects.link(ob_instance_zceiw_0)
col_collection_1.objects.link(ob_beziercurve)
col_collection_1.objects.link(ob_suzanne)

# ---- scene / render settings (as saved in the file)
scene.frame_start = 1; scene.frame_end = 250; scene.frame_set(113)
scene.render.engine = 'CYCLES'
scene.render.resolution_percentage = 50
scene.render.dither_intensity = 0.0
scene.cycles.use_denoising = False
scene.cycles.samples = 128
scene.cycles.sampling_pattern = 'TABULATED_SOBOL'
scene.cycles.use_adaptive_sampling = False
scene.cycles.use_light_tree = False
scene.view_settings.view_transform = 'Standard'
bpy.context.view_layer.update()

# ---- added for rendering (the .blend has no active camera and no usable light): camera, sun
cam_auto = bpy.data.cameras.new('AutoCamera')
cam_auto.lens = 50.0
cam_auto.sensor_width = 36.0
cam_auto.clip_end = 1072.8
ob_auto_camera = bpy.data.objects.new('AutoCamera', cam_auto)
scene.collection.objects.link(ob_auto_camera)
ob_auto_camera.location = (84.3475, -86.145, 48.3154)
ob_auto_camera.rotation_euler = (1.09748, -7.21219e-08, 0.694738)
scene.camera = ob_auto_camera
light_auto_sun = bpy.data.lights.new('AutoSun', 'SUN')
light_auto_sun.energy = 3.0
light_auto_sun.angle = 0.0523599
ob_auto_sun = bpy.data.objects.new('AutoSun', light_auto_sun)
scene.collection.objects.link(ob_auto_sun)
ob_auto_sun.rotation_euler = (0.872665, 0.174533, 0.523599)
bpy.context.view_layer.update()
